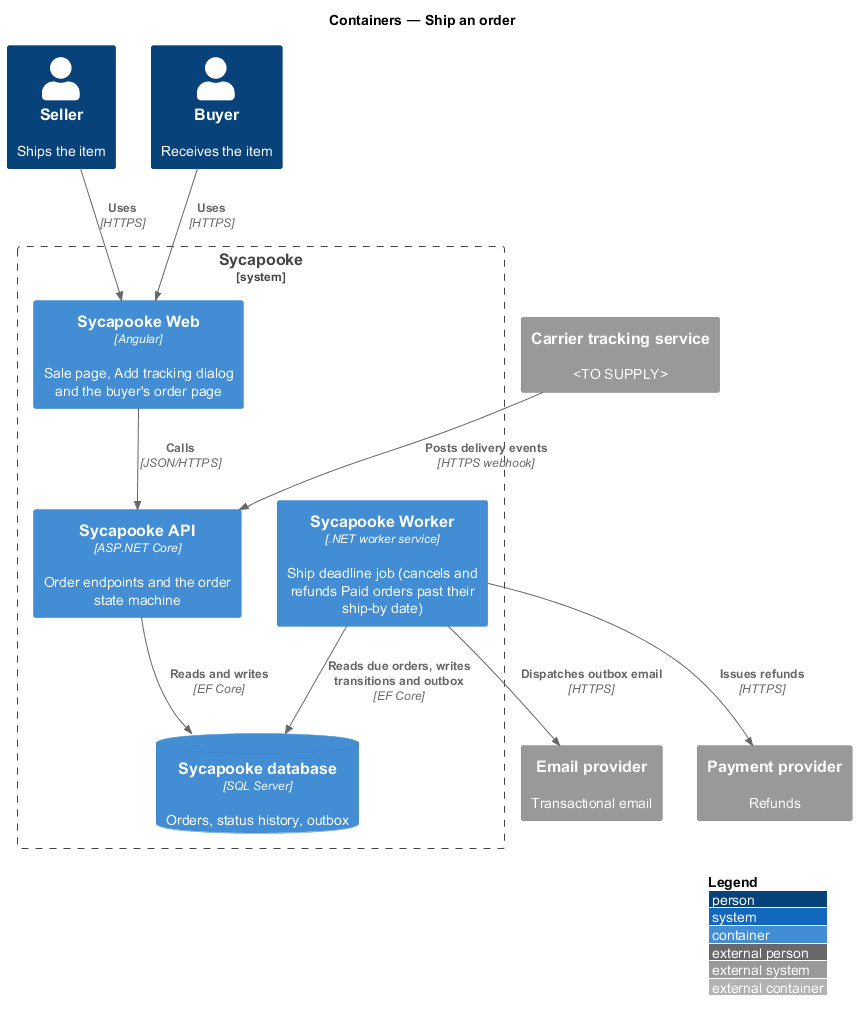

The diagram above was rendered by PlantUML. Its source (embedded in the PNG):
@startuml
!include <C4/C4_Container>
LAYOUT_WITH_LEGEND()
title Containers — Ship an order

Person(seller, "Seller", "Ships the item")
Person(buyer, "Buyer", "Receives the item")
System_Boundary(sycapooke, "Sycapooke") {
  Container(web, "Sycapooke Web", "Angular", "Sale page, Add tracking dialog and the buyer's order page")
  Container(api, "Sycapooke API", "ASP.NET Core", "Order endpoints and the order state machine")
  Container(worker, "Sycapooke Worker", ".NET worker service", "Ship deadline job (cancels and refunds Paid orders past their ship-by date)")
  ContainerDb(db, "Sycapooke database", "SQL Server", "Orders, status history, outbox")
}
System_Ext(email, "Email provider", "Transactional email")
System_Ext(carrier, "Carrier tracking service", "<TO SUPPLY>")
System_Ext(pay, "Payment provider", "Refunds")

Rel(seller, web, "Uses", "HTTPS")
Rel(buyer, web, "Uses", "HTTPS")
Rel(web, api, "Calls", "JSON/HTTPS")
Rel(api, db, "Reads and writes", "EF Core")
Rel(worker, db, "Reads due orders, writes transitions and outbox", "EF Core")
Rel(worker, email, "Dispatches outbox email", "HTTPS")
Rel(worker, pay, "Issues refunds", "HTTPS")
Rel(carrier, api, "Posts delivery events", "HTTPS webhook")
@enduml